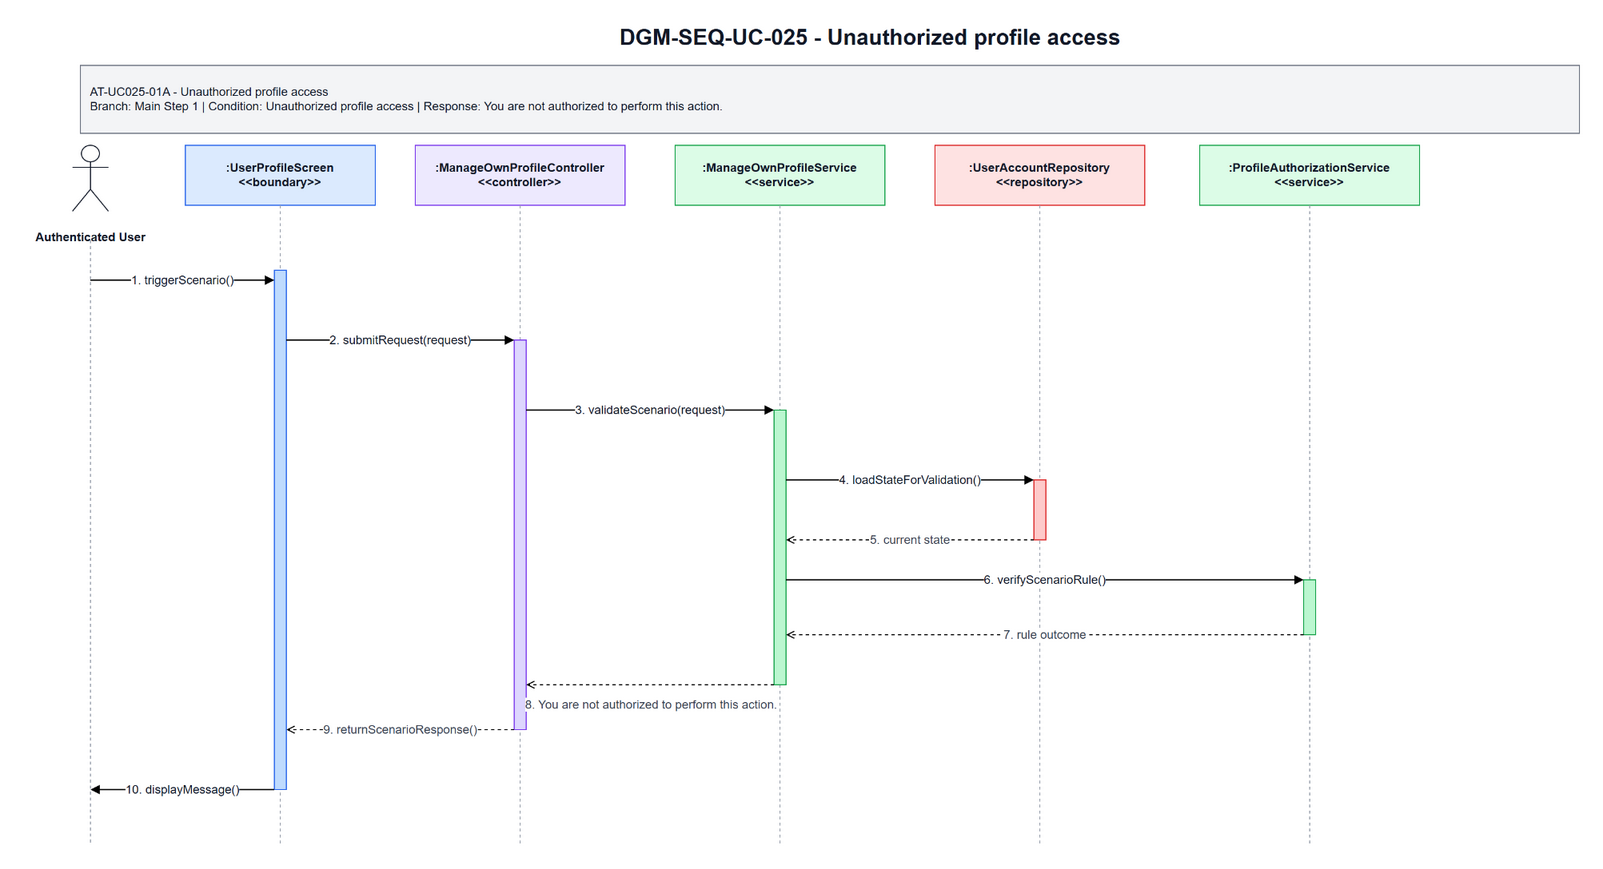

The diagram above was exported from draw.io. Its source (the exported page's mxGraphModel, read from the mxfile embedded in the PNG):
<mxGraphModel dx="1585" dy="963" grid="1" gridSize="10" guides="1" tooltips="1" connect="1" arrows="1" fold="1" page="1" pageScale="1" pageWidth="1700" pageHeight="920" math="0" shadow="0">
  <root>
    <mxCell id="0" />
    <mxCell id="1" parent="0" />
    <mxCell id="title" parent="1" style="text;html=1;strokeColor=none;fillColor=none;align=center;verticalAlign=middle;fontStyle=1;fontSize=22;fontColor=#111827" value="DGM-SEQ-UC-025 - Unauthorized profile access" vertex="1">
      <mxGeometry height="34" width="900" x="420" y="25" as="geometry" />
    </mxCell>
    <mxCell id="scenario-band" parent="1" style="rounded=0;whiteSpace=wrap;html=1;fillColor=#F3F4F6;strokeColor=#6B7280;fontSize=12;fontColor=#111827;align=left;spacing=10" value="AT-UC025-01A - Unauthorized profile access&lt;br&gt;Branch: Main Step 1 | Condition: Unauthorized profile access | Response: You are not authorized to perform this action." vertex="1">
      <mxGeometry height="68" width="1500" x="80" y="70" as="geometry" />
    </mxCell>
    <mxCell id="actor-icon" parent="1" style="shape=umlActor;verticalLabelPosition=bottom;verticalAlign=top;html=1;outlineConnect=0;strokeColor=#111827" vertex="1">
      <mxGeometry height="66" width="36" x="72" y="150" as="geometry" />
    </mxCell>
    <mxCell id="actor-label" parent="1" style="text;html=1;strokeColor=none;fillColor=none;align=center;verticalAlign=middle;fontStyle=1;fontSize=12;fontColor=#111827" value="Authenticated User" vertex="1">
      <mxGeometry height="36" width="140" x="20" y="224" as="geometry" />
    </mxCell>
    <mxCell id="h0" parent="1" style="rounded=0;whiteSpace=wrap;html=1;fillColor=#DBEAFE;strokeColor=#2563EB;fontSize=12;fontStyle=1;fontColor=#111827" value=":UserProfileScreen&lt;br&gt;&amp;lt;&amp;lt;boundary&amp;gt;&amp;gt;" vertex="1">
      <mxGeometry height="60" width="190" x="185" y="150" as="geometry" />
    </mxCell>
    <mxCell id="h1" parent="1" style="rounded=0;whiteSpace=wrap;html=1;fillColor=#EDE9FE;strokeColor=#7C3AED;fontSize=12;fontStyle=1;fontColor=#111827" value=":ManageOwnProfileController&lt;br&gt;&amp;lt;&amp;lt;controller&amp;gt;&amp;gt;" vertex="1">
      <mxGeometry height="60" width="210" x="415" y="150" as="geometry" />
    </mxCell>
    <mxCell id="h2" parent="1" style="rounded=0;whiteSpace=wrap;html=1;fillColor=#DCFCE7;strokeColor=#16A34A;fontSize=12;fontStyle=1;fontColor=#111827" value=":ManageOwnProfileService&lt;br&gt;&amp;lt;&amp;lt;service&amp;gt;&amp;gt;" vertex="1">
      <mxGeometry height="60" width="210" x="675" y="150" as="geometry" />
    </mxCell>
    <mxCell id="h3" parent="1" style="rounded=0;whiteSpace=wrap;html=1;fillColor=#FEE2E2;strokeColor=#DC2626;fontSize=12;fontStyle=1;fontColor=#111827" value=":UserAccountRepository&lt;br&gt;&amp;lt;&amp;lt;repository&amp;gt;&amp;gt;" vertex="1">
      <mxGeometry height="60" width="210" x="935" y="150" as="geometry" />
    </mxCell>
    <mxCell id="h4" parent="1" style="rounded=0;whiteSpace=wrap;html=1;fillColor=#DCFCE7;strokeColor=#16A34A;fontSize=12;fontStyle=1;fontColor=#111827" value=":ProfileAuthorizationService&lt;br&gt;&amp;lt;&amp;lt;service&amp;gt;&amp;gt;" vertex="1">
      <mxGeometry height="60" width="220" x="1200" y="150" as="geometry" />
    </mxCell>
    <mxCell id="l-actor" edge="1" parent="1" style="endArrow=none;html=1;dashed=1;strokeColor=#9CA3AF">
      <mxGeometry relative="1" as="geometry">
        <mxPoint x="90" y="245" as="sourcePoint" />
        <mxPoint x="90" y="850" as="targetPoint" />
      </mxGeometry>
    </mxCell>
    <mxCell id="l0" edge="1" parent="1" style="endArrow=none;html=1;dashed=1;strokeColor=#9CA3AF">
      <mxGeometry relative="1" as="geometry">
        <mxPoint x="280" y="210" as="sourcePoint" />
        <mxPoint x="280" y="850" as="targetPoint" />
      </mxGeometry>
    </mxCell>
    <mxCell id="l1" edge="1" parent="1" style="endArrow=none;html=1;dashed=1;strokeColor=#9CA3AF">
      <mxGeometry relative="1" as="geometry">
        <mxPoint x="520" y="210" as="sourcePoint" />
        <mxPoint x="520" y="850" as="targetPoint" />
      </mxGeometry>
    </mxCell>
    <mxCell id="l2" edge="1" parent="1" style="endArrow=none;html=1;dashed=1;strokeColor=#9CA3AF">
      <mxGeometry relative="1" as="geometry">
        <mxPoint x="780" y="210" as="sourcePoint" />
        <mxPoint x="780" y="850" as="targetPoint" />
      </mxGeometry>
    </mxCell>
    <mxCell id="l3" edge="1" parent="1" style="endArrow=none;html=1;dashed=1;strokeColor=#9CA3AF">
      <mxGeometry relative="1" as="geometry">
        <mxPoint x="1040" y="210" as="sourcePoint" />
        <mxPoint x="1040" y="850" as="targetPoint" />
      </mxGeometry>
    </mxCell>
    <mxCell id="l4" edge="1" parent="1" style="endArrow=none;html=1;dashed=1;strokeColor=#9CA3AF">
      <mxGeometry relative="1" as="geometry">
        <mxPoint x="1310" y="210" as="sourcePoint" />
        <mxPoint x="1310" y="850" as="targetPoint" />
      </mxGeometry>
    </mxCell>
    <mxCell id="a-boundary" parent="1" style="rounded=0;whiteSpace=wrap;html=1;fillColor=#BFDBFE;strokeColor=#2563EB" vertex="1">
      <mxGeometry height="520" width="12" x="274" y="275" as="geometry" />
    </mxCell>
    <mxCell id="a-controller" parent="1" style="rounded=0;whiteSpace=wrap;html=1;fillColor=#DDD6FE;strokeColor=#7C3AED" vertex="1">
      <mxGeometry height="390" width="12" x="514" y="345" as="geometry" />
    </mxCell>
    <mxCell id="a-service" parent="1" style="rounded=0;whiteSpace=wrap;html=1;fillColor=#BBF7D0;strokeColor=#16A34A" vertex="1">
      <mxGeometry height="275" width="12" x="774" y="415" as="geometry" />
    </mxCell>
    <mxCell id="a-repo" parent="1" style="rounded=0;whiteSpace=wrap;html=1;fillColor=#FECACA;strokeColor=#DC2626" vertex="1">
      <mxGeometry height="60" width="12" x="1034" y="485" as="geometry" />
    </mxCell>
    <mxCell id="a-support" parent="1" style="rounded=0;whiteSpace=wrap;html=1;fillColor=#BBF7D0;strokeColor=#16A34A" vertex="1">
      <mxGeometry height="55" width="12" x="1304" y="585" as="geometry" />
    </mxCell>
    <mxCell id="m1" edge="1" parent="1" style="endArrow=block;html=1;rounded=0;strokeWidth=1.3;fontSize=12;fontColor=#111827;labelBackgroundColor=#FFFFFF" value="1. triggerScenario()">
      <mxGeometry relative="1" as="geometry">
        <mxPoint x="90" y="285" as="sourcePoint" />
        <mxPoint x="274" y="285" as="targetPoint" />
      </mxGeometry>
    </mxCell>
    <mxCell id="m2" edge="1" parent="1" style="endArrow=block;html=1;rounded=0;strokeWidth=1.3;fontSize=12;fontColor=#111827;labelBackgroundColor=#FFFFFF" value="2. submitRequest(request)">
      <mxGeometry relative="1" as="geometry">
        <mxPoint x="286" y="345" as="sourcePoint" />
        <mxPoint x="514" y="345" as="targetPoint" />
      </mxGeometry>
    </mxCell>
    <mxCell id="m3" edge="1" parent="1" style="endArrow=block;html=1;rounded=0;strokeWidth=1.3;fontSize=12;fontColor=#111827;labelBackgroundColor=#FFFFFF" value="3. validateScenario(request)">
      <mxGeometry relative="1" as="geometry">
        <mxPoint x="526" y="415" as="sourcePoint" />
        <mxPoint x="774" y="415" as="targetPoint" />
      </mxGeometry>
    </mxCell>
    <mxCell id="m4" edge="1" parent="1" style="endArrow=block;html=1;rounded=0;strokeWidth=1.3;fontSize=12;fontColor=#111827;labelBackgroundColor=#FFFFFF" value="4. loadStateForValidation()">
      <mxGeometry relative="1" as="geometry">
        <mxPoint x="786" y="485" as="sourcePoint" />
        <mxPoint x="1034" y="485" as="targetPoint" />
      </mxGeometry>
    </mxCell>
    <mxCell id="m5" edge="1" parent="1" style="endArrow=open;endFill=0;dashed=1;html=1;rounded=0;strokeWidth=1.1;fontSize=12;fontColor=#374151;labelBackgroundColor=#FFFFFF" value="5. current state">
      <mxGeometry relative="1" as="geometry">
        <mxPoint x="1034" y="545" as="sourcePoint" />
        <mxPoint x="786" y="545" as="targetPoint" />
      </mxGeometry>
    </mxCell>
    <mxCell id="m6" edge="1" parent="1" style="endArrow=block;html=1;rounded=0;strokeWidth=1.3;fontSize=12;fontColor=#111827;labelBackgroundColor=#FFFFFF" value="6. verifyScenarioRule()">
      <mxGeometry relative="1" as="geometry">
        <mxPoint x="786" y="585" as="sourcePoint" />
        <mxPoint x="1304" y="585" as="targetPoint" />
      </mxGeometry>
    </mxCell>
    <mxCell id="m7" edge="1" parent="1" style="endArrow=open;endFill=0;dashed=1;html=1;rounded=0;strokeWidth=1.1;fontSize=12;fontColor=#374151;labelBackgroundColor=#FFFFFF" value="7. rule outcome">
      <mxGeometry relative="1" as="geometry">
        <mxPoint x="1304" y="640" as="sourcePoint" />
        <mxPoint x="786" y="640" as="targetPoint" />
      </mxGeometry>
    </mxCell>
    <mxCell id="m8" edge="1" parent="1" style="endArrow=open;endFill=0;dashed=1;html=1;rounded=0;strokeWidth=1.1;fontSize=12;fontColor=#374151;labelBackgroundColor=#FFFFFF" value="8. You are not authorized to perform this action.">
      <mxGeometry relative="1" y="20" as="geometry">
        <mxPoint x="1" as="offset" />
        <mxPoint x="774" y="690" as="sourcePoint" />
        <mxPoint x="526" y="690" as="targetPoint" />
      </mxGeometry>
    </mxCell>
    <mxCell id="m9" edge="1" parent="1" style="endArrow=open;endFill=0;dashed=1;html=1;rounded=0;strokeWidth=1.1;fontSize=12;fontColor=#374151;labelBackgroundColor=#FFFFFF" value="9. returnScenarioResponse()">
      <mxGeometry relative="1" as="geometry">
        <mxPoint x="514" y="735" as="sourcePoint" />
        <mxPoint x="286" y="735" as="targetPoint" />
      </mxGeometry>
    </mxCell>
    <mxCell id="m10" edge="1" parent="1" style="endArrow=block;html=1;rounded=0;strokeWidth=1.3;fontSize=12;fontColor=#111827;labelBackgroundColor=#FFFFFF" value="10. displayMessage()">
      <mxGeometry relative="1" as="geometry">
        <mxPoint x="274" y="795" as="sourcePoint" />
        <mxPoint x="90" y="795" as="targetPoint" />
      </mxGeometry>
    </mxCell>
  </root>
</mxGraphModel>